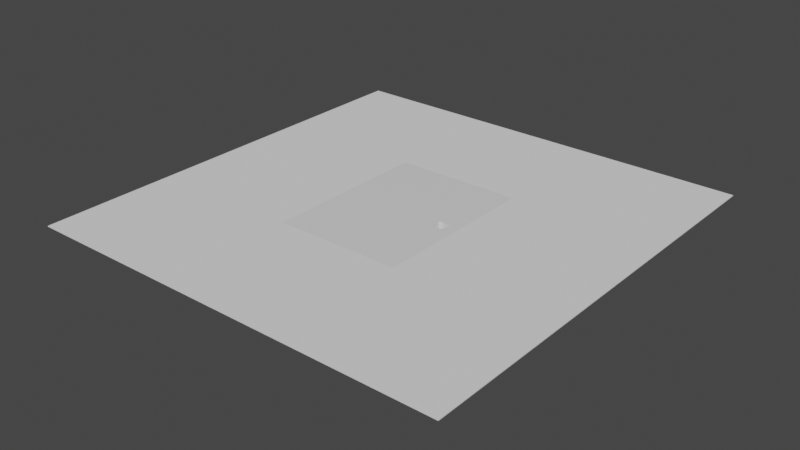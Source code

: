 # Source: DungeonFloor.blend  (saved by Blender 2.93.20; exported with 4.5.12 LTS)
import bpy
from mathutils import Matrix  # noqa: F401  (used for matrix-valued properties, if any)

bpy.ops.wm.read_factory_settings(use_empty=True)
scene = bpy.context.scene
scene.name = 'Scene'

# ---- collections
col_collection = bpy.data.collections.new('Collection'); scene.collection.children.link(col_collection)

# ---- materials (node trees are filled in below, after node groups)
mat_material = bpy.data.materials.new('Material')
mat_material.alpha_threshold = 0.0
mat_material.use_transparent_shadow = False
mat_material.line_color = (0.0, 0.0, 0.0, 1.0)

# ---- material node trees
mat_material.use_nodes = True; mat_material.node_tree.nodes.clear()
_N = mat_material.node_tree.nodes; _L = mat_material.node_tree.links
n0 = _N.new('ShaderNodeOutputMaterial'); n0.name = 'Material Output'; n0.location = (300, 300)
n1 = _N.new('ShaderNodeBsdfPrincipled'); n1.name = 'Principled BSDF'; n1.location = (10, 300)
n1.distribution = 'GGX'
n1.subsurface_method = 'BURLEY'
n1.inputs[2].default_value = 0.4
n1.inputs[3].default_value = 1.45
n1.inputs[27].default_value = (0.0, 0.0, 0.0, 1.0)
n1.inputs[28].default_value = 1.0
_L.new(n1.outputs[0], n0.inputs[0])
n0.is_active_output = True

# ---- world
world_world = bpy.data.worlds.new('World'); scene.world = world_world
world_world.use_nodes = True; world_world.node_tree.nodes.clear()
_N = world_world.node_tree.nodes; _L = world_world.node_tree.links
n0 = _N.new('ShaderNodeOutputWorld'); n0.name = 'World Output'; n0.location = (300, 300)
n1 = _N.new('ShaderNodeBackground'); n1.name = 'Background'; n1.location = (10, 300)
n1.inputs[0].default_value = (0.05088, 0.05088, 0.05088, 1.0)
_L.new(n1.outputs[0], n0.inputs[0])
n0.is_active_output = True
world_world.color = (0.05088, 0.05088, 0.05088)
world_world.use_sun_shadow = False
world_world.sun_shadow_jitter_overblur = 0.0

# ---- meshes
me_cube = bpy.data.meshes.new('Cube')
me_cube.from_pydata([(1.0, 1.0, 1.0), (1.0, 1.0, -1.0), (1.0, -1.0, 1.0), (1.0, -1.0, -1.0), (-1.0, 1.0, 1.0), (-1.0, 1.0, -1.0), (-1.0, -1.0, 1.0), (-1.0, -1.0, -1.0), (0.6467, -0.065, 1.0), (0.6467, 0.065, 1.0), (0.82, -0.065, 1.0), (0.82, 0.065, 1.0), (0.6467, 0.065, -1.0), (0.6467, -0.065, -1.0), (0.82, -0.065, -1.0), (0.82, 0.065, -1.0), (-1.0, 0.06516, 1.0), (-1.0, -0.06516, 1.0)], [], [(0, 4, 16, 9, 11, 10, 8, 17, 6, 2), (3, 2, 6, 7), (7, 6, 17, 16, 4, 5), (14, 3, 7, 5, 1, 15, 12, 13), (1, 3, 14, 15), (1, 0, 2, 3), (5, 4, 0, 1), (12, 9, 8, 13), (15, 11, 9, 12), (10, 11, 15, 14), (8, 10, 14, 13), (9, 16, 17, 8)])
_uv = me_cube.uv_layers.new(name='UVMap')
_uv.uv.foreach_set('vector', [0.625, 0.5, 0.875, 0.5, 0.875, 0.6169, 0.6692, 0.6169, 0.6475, 0.6169, 0.6475, 0.6331, 0.6692, 0.6331, 0.875, 0.6331, 0.875, 0.75, 0.625, 0.75, 0.375, 0.75, 0.625, 0.75, 0.625, 1.0, 0.375, 1.0, 0.375, 0.0, 0.625, 0.0, 0.625, 0.1169, 0.625, 0.1331, 0.625, 0.25, 0.375, 0.25, 0.3525, 0.6331, 0.375, 0.75, 0.125, 0.75, 0.125, 0.5, 0.375, 0.5, 0.3525, 0.6169, 0.3308, 0.6169, 0.3308, 0.6331, 0.375, 0.5, 0.375, 0.75, 0.3525, 0.6331, 0.3525, 0.6169, 0.375, 0.5, 0.625, 0.5, 0.625, 0.75, 0.375, 0.75, 0.375, 0.25, 0.625, 0.25, 0.625, 0.5, 0.375, 0.5, 0.4904, 0.25, 0.5096, 0.25, 0.5096, 0.0, 0.4904, 0.0, 0.4904, 0.5, 0.5096, 0.5, 0.5096, 0.25, 0.4904, 0.25, 0.5096, 0.75, 0.5096, 0.5, 0.4904, 0.5, 0.4904, 0.75, 0.5096, 1.0, 0.5096, 0.75, 0.4904, 0.75, 0.4904, 1.0, 0.6692, 0.6169, 0.875, 0.6169, 0.875, 0.6331, 0.6692, 0.6331])
me_cube.materials.append(mat_material)
me_cube.use_remesh_preserve_volume = False
me_cube.use_remesh_preserve_attributes = False
me_cube.use_mirror_vertex_groups = False
me_cube.update()
me_cube_002 = bpy.data.meshes.new('Cube.002')
me_cube_002.from_pydata([(-1.0, -1.0, -5.9), (-1.0, -1.0, 1.0), (-1.0, 1.0, -5.9), (-1.0, 1.0, 1.0), (1.0, -1.0, -5.9), (1.0, -1.0, 1.0), (1.0, 1.0, -5.9), (1.0, 1.0, 1.0)], [], [(0, 1, 3, 2), (2, 3, 7, 6), (6, 7, 5, 4), (4, 5, 1, 0), (2, 6, 4, 0), (7, 3, 1, 5)])
_uv = me_cube_002.uv_layers.new(name='UVMap')
_uv.uv.foreach_set('vector', [0.375, 0.0, 0.625, 0.0, 0.625, 0.25, 0.375, 0.25, 0.375, 0.25, 0.625, 0.25, 0.625, 0.5, 0.375, 0.5, 0.375, 0.5, 0.625, 0.5, 0.625, 0.75, 0.375, 0.75, 0.375, 0.75, 0.625, 0.75, 0.625, 1.0, 0.375, 1.0, 0.125, 0.5, 0.375, 0.5, 0.375, 0.75, 0.125, 0.75, 0.625, 0.5, 0.875, 0.5, 0.875, 0.75, 0.625, 0.75])
me_cube_002.use_remesh_fix_poles = True
me_cube_002.use_remesh_preserve_attributes = False
me_cube_002.update()
me_cube_003 = bpy.data.meshes.new('Cube.003')
me_cube_003.from_pydata([(-1.0, -1.0, -5.9), (-1.0, -1.0, 1.0), (-1.0, 1.0, -5.9), (-1.0, 1.0, 1.0), (1.0, -1.0, -5.9), (1.0, -1.0, 1.0), (1.0, 1.0, -5.9), (1.0, 1.0, 1.0)], [], [(0, 1, 3, 2), (2, 3, 7, 6), (6, 7, 5, 4), (4, 5, 1, 0), (2, 6, 4, 0), (7, 3, 1, 5)])
_uv = me_cube_003.uv_layers.new(name='UVMap')
_uv.uv.foreach_set('vector', [0.375, 0.0, 0.625, 0.0, 0.625, 0.25, 0.375, 0.25, 0.375, 0.25, 0.625, 0.25, 0.625, 0.5, 0.375, 0.5, 0.375, 0.5, 0.625, 0.5, 0.625, 0.75, 0.375, 0.75, 0.375, 0.75, 0.625, 0.75, 0.625, 1.0, 0.375, 1.0, 0.125, 0.5, 0.375, 0.5, 0.375, 0.75, 0.125, 0.75, 0.625, 0.5, 0.875, 0.5, 0.875, 0.75, 0.625, 0.75])
me_cube_003.use_remesh_fix_poles = True
me_cube_003.use_remesh_preserve_attributes = False
me_cube_003.update()
me_cube_004 = bpy.data.meshes.new('Cube.004')
me_cube_004.from_pydata([(-1.0, -1.0, -5.9), (-1.0, -1.0, 1.0), (-1.0, 1.0, -5.9), (-1.0, 1.0, 1.0), (1.0, -1.0, -5.9), (1.0, -1.0, 1.0), (1.0, 1.0, -5.9), (1.0, 1.0, 1.0)], [], [(0, 1, 3, 2), (2, 3, 7, 6), (6, 7, 5, 4), (4, 5, 1, 0), (2, 6, 4, 0), (7, 3, 1, 5)])
_uv = me_cube_004.uv_layers.new(name='UVMap')
_uv.uv.foreach_set('vector', [0.375, 0.0, 0.625, 0.0, 0.625, 0.25, 0.375, 0.25, 0.375, 0.25, 0.625, 0.25, 0.625, 0.5, 0.375, 0.5, 0.375, 0.5, 0.625, 0.5, 0.625, 0.75, 0.375, 0.75, 0.375, 0.75, 0.625, 0.75, 0.625, 1.0, 0.375, 1.0, 0.125, 0.5, 0.375, 0.5, 0.375, 0.75, 0.125, 0.75, 0.625, 0.5, 0.875, 0.5, 0.875, 0.75, 0.625, 0.75])
me_cube_004.use_remesh_fix_poles = True
me_cube_004.use_remesh_preserve_attributes = False
me_cube_004.update()
me_cube_005 = bpy.data.meshes.new('Cube.005')
me_cube_005.from_pydata([(-1.0, -1.0, -5.9), (-1.0, -1.0, 1.0), (-1.0, 1.0, -5.9), (-1.0, 1.0, 1.0), (1.0, -1.0, -5.9), (1.0, -1.0, 1.0), (1.0, 1.0, -5.9), (1.0, 1.0, 1.0)], [], [(0, 1, 3, 2), (2, 3, 7, 6), (6, 7, 5, 4), (4, 5, 1, 0), (2, 6, 4, 0), (7, 3, 1, 5)])
_uv = me_cube_005.uv_layers.new(name='UVMap')
_uv.uv.foreach_set('vector', [0.375, 0.0, 0.625, 0.0, 0.625, 0.25, 0.375, 0.25, 0.375, 0.25, 0.625, 0.25, 0.625, 0.5, 0.375, 0.5, 0.375, 0.5, 0.625, 0.5, 0.625, 0.75, 0.375, 0.75, 0.375, 0.75, 0.625, 0.75, 0.625, 1.0, 0.375, 1.0, 0.125, 0.5, 0.375, 0.5, 0.375, 0.75, 0.125, 0.75, 0.625, 0.5, 0.875, 0.5, 0.875, 0.75, 0.625, 0.75])
me_cube_005.use_remesh_fix_poles = True
me_cube_005.use_remesh_preserve_attributes = False
me_cube_005.update()
me_cube_009 = bpy.data.meshes.new('Cube.009')
me_cube_009.from_pydata([(-1.0, -1.0, -1.0), (-1.0, -1.0, 1.0), (-1.0, 1.0, -1.0), (-1.0, 1.0, 1.0), (35.0, -1.0, -1.0), (35.0, -1.0, 1.0), (35.0, 1.0, -1.0), (35.0, 1.0, 1.0)], [], [(0, 1, 3, 2), (2, 3, 7, 6), (6, 7, 5, 4), (4, 5, 1, 0), (2, 6, 4, 0), (7, 3, 1, 5)])
_uv = me_cube_009.uv_layers.new(name='UVMap')
_uv.uv.foreach_set('vector', [0.375, 0.0, 0.625, 0.0, 0.625, 0.25, 0.375, 0.25, 0.375, 0.25, 0.625, 0.25, 0.625, 0.5, 0.375, 0.5, 0.375, 0.5, 0.625, 0.5, 0.625, 0.75, 0.375, 0.75, 0.375, 0.75, 0.625, 0.75, 0.625, 1.0, 0.375, 1.0, 0.125, 0.5, 0.375, 0.5, 0.375, 0.75, 0.125, 0.75, 0.625, 0.5, 0.875, 0.5, 0.875, 0.75, 0.625, 0.75])
me_cube_009.use_remesh_fix_poles = True
me_cube_009.use_remesh_preserve_attributes = False
me_cube_009.update()
me_cube_010 = bpy.data.meshes.new('Cube.010')
me_cube_010.from_pydata([(-35.0, -1.0, -1.0), (-35.0, -1.0, 1.0), (-35.0, 1.0, -1.0), (-35.0, 1.0, 1.0), (1.0, -1.0, -1.0), (1.0, -1.0, 1.0), (1.0, 1.0, -1.0), (1.0, 1.0, 1.0)], [], [(0, 1, 3, 2), (2, 3, 7, 6), (6, 7, 5, 4), (4, 5, 1, 0), (2, 6, 4, 0), (7, 3, 1, 5)])
_uv = me_cube_010.uv_layers.new(name='UVMap')
_uv.uv.foreach_set('vector', [0.375, 0.0, 0.625, 0.0, 0.625, 0.25, 0.375, 0.25, 0.375, 0.25, 0.625, 0.25, 0.625, 0.5, 0.375, 0.5, 0.375, 0.5, 0.625, 0.5, 0.625, 0.75, 0.375, 0.75, 0.375, 0.75, 0.625, 0.75, 0.625, 1.0, 0.375, 1.0, 0.125, 0.5, 0.375, 0.5, 0.375, 0.75, 0.125, 0.75, 0.625, 0.5, 0.875, 0.5, 0.875, 0.75, 0.625, 0.75])
me_cube_010.use_remesh_fix_poles = True
me_cube_010.use_remesh_preserve_attributes = False
me_cube_010.update()
me_cube_011 = bpy.data.meshes.new('Cube.011')
me_cube_011.from_pydata([(-1.0, -1.0, -1.0), (-1.0, -1.0, 1.0), (-1.0, 1.0, -1.0), (-1.0, 1.0, 1.0), (1.0, -1.0, -1.0), (1.0, -1.0, 1.0), (1.0, 1.0, -1.0), (1.0, 1.0, 1.0), (-1.0, -0.2941, -1.0), (-1.0, -0.2941, 1.0), (1.0, -0.2941, -1.0), (1.0, -0.2941, 1.0), (-1.0, 0.2941, 1.0), (1.0, 0.2941, -1.0), (-1.0, 0.2941, -1.0), (1.0, 0.2941, 1.0), (31.0, 0.2941, 1.0), (31.0, -0.2941, 1.0), (31.0, -0.2941, -1.0), (31.0, 0.2941, -1.0)], [], [(14, 12, 3, 2), (2, 3, 7, 6), (10, 11, 5, 4), (4, 5, 1, 0), (8, 10, 4, 0), (11, 9, 1, 5), (15, 12, 9, 11), (14, 13, 10, 8), (11, 10, 18, 17), (0, 1, 9, 8), (6, 7, 15, 13), (2, 6, 13, 14), (7, 3, 12, 15), (8, 9, 12, 14), (19, 16, 17, 18), (10, 13, 19, 18), (15, 11, 17, 16), (13, 15, 16, 19)])
_uv = me_cube_011.uv_layers.new(name='UVMap')
_uv.uv.foreach_set('vector', [0.375, 0.1875, 0.625, 0.1875, 0.625, 0.25, 0.375, 0.25, 0.375, 0.25, 0.625, 0.25, 0.625, 0.5, 0.375, 0.5, 0.375, 0.625, 0.625, 0.625, 0.625, 0.75, 0.375, 0.75, 0.375, 0.75, 0.625, 0.75, 0.625, 1.0, 0.375, 1.0, 0.125, 0.625, 0.375, 0.625, 0.375, 0.75, 0.125, 0.75, 0.625, 0.625, 0.875, 0.625, 0.875, 0.75, 0.625, 0.75, 0.625, 0.5625, 0.875, 0.5625, 0.875, 0.625, 0.625, 0.625, 0.125, 0.5625, 0.375, 0.5625, 0.375, 0.625, 0.125, 0.625, 0.625, 0.625, 0.375, 0.625, 0.375, 0.625, 0.625, 0.625, 0.375, 0.0, 0.625, 0.0, 0.625, 0.125, 0.375, 0.125, 0.375, 0.5, 0.625, 0.5, 0.625, 0.5625, 0.375, 0.5625, 0.125, 0.5, 0.375, 0.5, 0.375, 0.5625, 0.125, 0.5625, 0.625, 0.5, 0.875, 0.5, 0.875, 0.5625, 0.625, 0.5625, 0.375, 0.125, 0.625, 0.125, 0.625, 0.1875, 0.375, 0.1875, 0.375, 0.5625, 0.625, 0.5625, 0.625, 0.625, 0.375, 0.625, 0.375, 0.625, 0.375, 0.5625, 0.375, 0.5625, 0.375, 0.625, 0.625, 0.5625, 0.625, 0.625, 0.625, 0.625, 0.625, 0.5625, 0.375, 0.5625, 0.625, 0.5625, 0.625, 0.5625, 0.375, 0.5625])
me_cube_011.use_remesh_fix_poles = True
me_cube_011.use_remesh_preserve_attributes = False
me_cube_011.update()
me_cube_013 = bpy.data.meshes.new('Cube.013')
me_cube_013.from_pydata([(-1.0, -1.0, -1.0), (-1.0, -1.0, 1.0), (-1.0, 1.0, -1.0), (-1.0, 1.0, 1.0), (1.0, -1.0, -1.0), (1.0, -1.0, 1.0), (1.0, 1.0, -1.0), (1.0, 1.0, 1.0), (-1.0, -0.2941, -1.0), (-1.0, -0.2941, 1.0), (1.0, -0.2941, -1.0), (1.0, -0.2941, 1.0), (-1.0, 0.2941, 1.0), (1.0, 0.2941, -1.0), (-1.0, 0.2941, -1.0), (1.0, 0.2941, 1.0), (31.0, 0.2941, 1.0), (31.0, -0.2941, 1.0), (31.0, -0.2941, -1.0), (31.0, 0.2941, -1.0)], [], [(14, 12, 3, 2), (2, 3, 7, 6), (10, 11, 5, 4), (4, 5, 1, 0), (8, 10, 4, 0), (11, 9, 1, 5), (15, 12, 9, 11), (14, 13, 10, 8), (11, 10, 18, 17), (0, 1, 9, 8), (6, 7, 15, 13), (2, 6, 13, 14), (7, 3, 12, 15), (8, 9, 12, 14), (19, 16, 17, 18), (10, 13, 19, 18), (15, 11, 17, 16), (13, 15, 16, 19)])
_uv = me_cube_013.uv_layers.new(name='UVMap')
_uv.uv.foreach_set('vector', [0.375, 0.1875, 0.625, 0.1875, 0.625, 0.25, 0.375, 0.25, 0.375, 0.25, 0.625, 0.25, 0.625, 0.5, 0.375, 0.5, 0.375, 0.625, 0.625, 0.625, 0.625, 0.75, 0.375, 0.75, 0.375, 0.75, 0.625, 0.75, 0.625, 1.0, 0.375, 1.0, 0.125, 0.625, 0.375, 0.625, 0.375, 0.75, 0.125, 0.75, 0.625, 0.625, 0.875, 0.625, 0.875, 0.75, 0.625, 0.75, 0.625, 0.5625, 0.875, 0.5625, 0.875, 0.625, 0.625, 0.625, 0.125, 0.5625, 0.375, 0.5625, 0.375, 0.625, 0.125, 0.625, 0.625, 0.625, 0.375, 0.625, 0.375, 0.625, 0.625, 0.625, 0.375, 0.0, 0.625, 0.0, 0.625, 0.125, 0.375, 0.125, 0.375, 0.5, 0.625, 0.5, 0.625, 0.5625, 0.375, 0.5625, 0.125, 0.5, 0.375, 0.5, 0.375, 0.5625, 0.125, 0.5625, 0.625, 0.5, 0.875, 0.5, 0.875, 0.5625, 0.625, 0.5625, 0.375, 0.125, 0.625, 0.125, 0.625, 0.1875, 0.375, 0.1875, 0.375, 0.5625, 0.625, 0.5625, 0.625, 0.625, 0.375, 0.625, 0.375, 0.625, 0.375, 0.5625, 0.375, 0.5625, 0.375, 0.625, 0.625, 0.5625, 0.625, 0.625, 0.625, 0.625, 0.625, 0.5625, 0.375, 0.5625, 0.625, 0.5625, 0.625, 0.5625, 0.375, 0.5625])
me_cube_013.use_remesh_fix_poles = True
me_cube_013.use_remesh_preserve_attributes = False
me_cube_013.update()

# ---- objects
ob_cube = bpy.data.objects.new('Cube', me_cube)
ob_cube_001 = bpy.data.objects.new('Cube.001', me_cube_002)
ob_cube_002 = bpy.data.objects.new('Cube.002', me_cube_003)
ob_cube_003 = bpy.data.objects.new('Cube.003', me_cube_004)
ob_cube_004 = bpy.data.objects.new('Cube.004', me_cube_005)
ob_cube_005 = bpy.data.objects.new('Cube.005', me_cube_009)
ob_cube_006 = bpy.data.objects.new('Cube.006', me_cube_010)
ob_cube_007 = bpy.data.objects.new('Cube.007', me_cube_011)
ob_cube_009 = bpy.data.objects.new('Cube.009', me_cube_013)

# ---- transforms, parenting, visibility, modifiers, constraints
ob_cube.location = (0.0, 0.0, 0.0)
ob_cube.scale = (15.0, 20.0, 0.1)
ob_cube.lock_rotations_4d = False
ob_cube.empty_display_type = 'ARROWS'
ob_cube.lineart.crease_threshold = 0.0
ob_cube_001.location = (11.0, 2.3, -1.1)
ob_cube_001.scale = (1.3, 1.0, 1.0)
ob_cube_002.location = (11.0, -2.3, -1.1)
ob_cube_002.scale = (1.3, 1.0, 1.0)
ob_cube_003.location = (13.3, 0.0, -1.1)
ob_cube_003.rotation_euler = (0.0, -0.0, -1.571)
ob_cube_003.scale = (1.3, 1.0, 1.0)
ob_cube_004.location = (8.7, 0.0, -1.1)
ob_cube_004.rotation_euler = (0.0, -0.0, -1.571)
ob_cube_004.scale = (1.3, 1.0, 1.0)
ob_cube_005.location = (-50.0, 0.0, 0.0)
ob_cube_005.scale = (1.0, 50.0, 0.1)
ob_cube_006.location = (50.0, 0.0, 0.0)
ob_cube_006.scale = (1.0, 50.0, 0.1)
ob_cube_007.location = (0.0, 51.0, 0.0)
ob_cube_007.rotation_euler = (0.0, -0.0, -1.571)
ob_cube_007.scale = (1.0, 51.0, 0.1)
ob_cube_009.location = (0.0, -51.0, 0.0)
ob_cube_009.rotation_euler = (0.0, -0.0, 1.571)
ob_cube_009.scale = (1.0, -51.0, 0.1)

# ---- collection membership
col_collection.objects.link(ob_cube)
col_collection.objects.link(ob_cube_001)
col_collection.objects.link(ob_cube_002)
col_collection.objects.link(ob_cube_003)
col_collection.objects.link(ob_cube_004)
col_collection.objects.link(ob_cube_005)
col_collection.objects.link(ob_cube_006)
col_collection.objects.link(ob_cube_007)
col_collection.objects.link(ob_cube_009)

# ---- scene / render settings (as saved in the file)
scene.frame_start = 1; scene.frame_end = 250; scene.frame_set(0)
scene.render.engine = 'BLENDER_EEVEE_NEXT'
scene.cycles.use_denoising = False
scene.cycles.samples = 128
scene.cycles.sampling_pattern = 'TABULATED_SOBOL'
scene.cycles.use_adaptive_sampling = False
scene.cycles.use_light_tree = False
scene.view_settings.view_transform = 'Filmic'
bpy.context.view_layer.update()

# ---- added for rendering (the .blend has no active camera and no usable light): camera, sun
cam_auto = bpy.data.cameras.new('AutoCamera')
cam_auto.lens = 50.0
cam_auto.sensor_width = 36.0
cam_auto.clip_end = 2368.16
ob_auto_camera = bpy.data.objects.new('AutoCamera', cam_auto)
scene.collection.objects.link(ob_auto_camera)
ob_auto_camera.location = (134.938, -161.926, 104.501)
ob_auto_camera.rotation_euler = (1.09748, -7.21219e-08, 0.694738)
scene.camera = ob_auto_camera
light_auto_sun = bpy.data.lights.new('AutoSun', 'SUN')
light_auto_sun.energy = 3.0
light_auto_sun.angle = 0.0523599
ob_auto_sun = bpy.data.objects.new('AutoSun', light_auto_sun)
scene.collection.objects.link(ob_auto_sun)
ob_auto_sun.rotation_euler = (0.872665, 0.174533, 0.523599)
bpy.context.view_layer.update()
